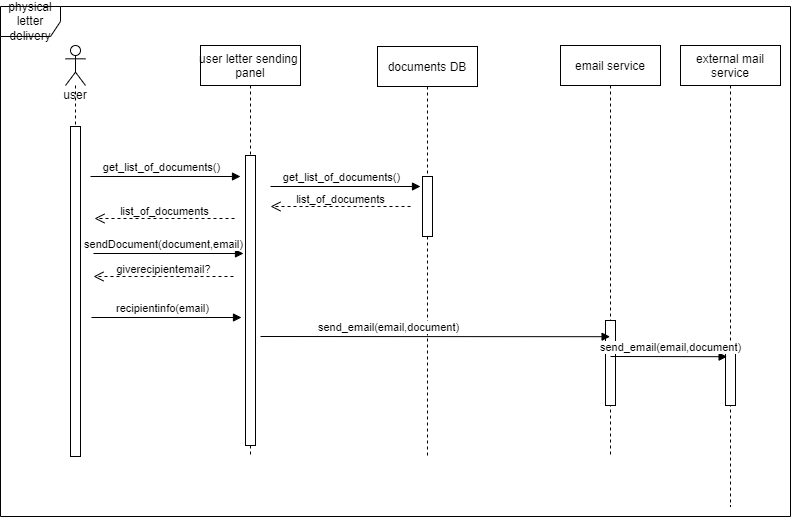

The diagram above was exported from draw.io. Its source (the exported page's mxGraphModel, read from the mxfile embedded in the PNG):
<mxGraphModel dx="281" dy="621" grid="1" gridSize="10" guides="1" tooltips="1" connect="1" arrows="1" fold="1" page="1" pageScale="1" pageWidth="850" pageHeight="1100" math="0" shadow="0">
  <root>
    <mxCell id="0" />
    <mxCell id="1" parent="0" />
    <mxCell id="62iLxjVJGYPEeGBwEZaz-22" value="physical letter delivery" style="shape=umlFrame;whiteSpace=wrap;html=1;fillColor=none;gradientColor=none;" parent="1" vertex="1">
      <mxGeometry x="100" y="40" width="790" height="510" as="geometry" />
    </mxCell>
    <mxCell id="62iLxjVJGYPEeGBwEZaz-5" value="user" style="shape=umlLifeline;participant=umlActor;perimeter=lifelinePerimeter;whiteSpace=wrap;html=1;container=1;collapsible=0;recursiveResize=0;verticalAlign=top;spacingTop=36;outlineConnect=0;" parent="1" vertex="1">
      <mxGeometry x="165" y="79" width="20" height="411" as="geometry" />
    </mxCell>
    <mxCell id="3nuBFxr9cyL0pnOWT2aG-5" value="user letter sending &#10;panel" style="shape=umlLifeline;perimeter=lifelinePerimeter;container=1;collapsible=0;recursiveResize=0;rounded=0;shadow=0;strokeWidth=1;" parent="1" vertex="1">
      <mxGeometry x="300" y="79" width="100" height="411" as="geometry" />
    </mxCell>
    <mxCell id="3nuBFxr9cyL0pnOWT2aG-6" value="" style="points=[];perimeter=orthogonalPerimeter;rounded=0;shadow=0;strokeWidth=1;" parent="3nuBFxr9cyL0pnOWT2aG-5" vertex="1">
      <mxGeometry x="45" y="110" width="10" height="290" as="geometry" />
    </mxCell>
    <mxCell id="62iLxjVJGYPEeGBwEZaz-1" value="" style="html=1;points=[];perimeter=orthogonalPerimeter;" parent="1" vertex="1">
      <mxGeometry x="170" y="160" width="10" height="330" as="geometry" />
    </mxCell>
    <object label="" sdf="sdf" id="62iLxjVJGYPEeGBwEZaz-9">
      <mxCell style="html=1;verticalAlign=bottom;endArrow=block;rounded=0;" parent="1" edge="1">
        <mxGeometry x="0.0333" y="10" width="80" relative="1" as="geometry">
          <mxPoint x="190" y="210" as="sourcePoint" />
          <mxPoint x="340" y="210" as="targetPoint" />
          <mxPoint as="offset" />
        </mxGeometry>
      </mxCell>
    </object>
    <mxCell id="62iLxjVJGYPEeGBwEZaz-23" value="get_list_of_documents()" style="edgeLabel;html=1;align=center;verticalAlign=middle;resizable=0;points=[];" parent="62iLxjVJGYPEeGBwEZaz-9" vertex="1" connectable="0">
      <mxGeometry x="-0.4156" y="-1" relative="1" as="geometry">
        <mxPoint x="26" y="-11" as="offset" />
      </mxGeometry>
    </mxCell>
    <mxCell id="62iLxjVJGYPEeGBwEZaz-15" value="documents DB" style="shape=umlLifeline;perimeter=lifelinePerimeter;container=1;collapsible=0;recursiveResize=0;rounded=0;shadow=0;strokeWidth=1;" parent="1" vertex="1">
      <mxGeometry x="477" y="80" width="100" height="410" as="geometry" />
    </mxCell>
    <mxCell id="62iLxjVJGYPEeGBwEZaz-16" value="" style="points=[];perimeter=orthogonalPerimeter;rounded=0;shadow=0;strokeWidth=1;" parent="62iLxjVJGYPEeGBwEZaz-15" vertex="1">
      <mxGeometry x="45" y="130" width="10" height="60" as="geometry" />
    </mxCell>
    <mxCell id="ZNWFDH6_I_0Zf-ZtsdpX-19" value="list_of_documents" style="html=1;verticalAlign=bottom;endArrow=open;dashed=1;endSize=8;rounded=0;" parent="62iLxjVJGYPEeGBwEZaz-15" edge="1">
      <mxGeometry y="2" relative="1" as="geometry">
        <mxPoint x="33" y="159.99999999999977" as="sourcePoint" />
        <mxPoint x="-107" y="159.99999999999977" as="targetPoint" />
        <mxPoint as="offset" />
      </mxGeometry>
    </mxCell>
    <mxCell id="ZNWFDH6_I_0Zf-ZtsdpX-3" value="list_of_documents" style="html=1;verticalAlign=bottom;endArrow=open;dashed=1;endSize=8;rounded=0;" parent="1" edge="1">
      <mxGeometry y="2" relative="1" as="geometry">
        <mxPoint x="334" y="251.99999999999977" as="sourcePoint" />
        <mxPoint x="194" y="251.99999999999977" as="targetPoint" />
        <mxPoint as="offset" />
      </mxGeometry>
    </mxCell>
    <object label="" sdf="sdf" id="ZNWFDH6_I_0Zf-ZtsdpX-4">
      <mxCell style="html=1;verticalAlign=bottom;endArrow=block;rounded=0;" parent="1" edge="1">
        <mxGeometry x="0.0333" y="10" width="80" relative="1" as="geometry">
          <mxPoint x="193.0000000000001" y="287" as="sourcePoint" />
          <mxPoint x="343" y="287" as="targetPoint" />
          <mxPoint as="offset" />
        </mxGeometry>
      </mxCell>
    </object>
    <mxCell id="ZNWFDH6_I_0Zf-ZtsdpX-5" value="sendDocument(document,email)" style="edgeLabel;html=1;align=center;verticalAlign=middle;resizable=0;points=[];" parent="ZNWFDH6_I_0Zf-ZtsdpX-4" vertex="1" connectable="0">
      <mxGeometry x="-0.4156" y="-1" relative="1" as="geometry">
        <mxPoint x="25" y="-11" as="offset" />
      </mxGeometry>
    </mxCell>
    <mxCell id="ZNWFDH6_I_0Zf-ZtsdpX-16" value="giverecipientemail?" style="html=1;verticalAlign=bottom;endArrow=open;dashed=1;endSize=8;rounded=0;" parent="1" edge="1">
      <mxGeometry y="2" relative="1" as="geometry">
        <mxPoint x="333" y="309.9999999999998" as="sourcePoint" />
        <mxPoint x="193" y="309.9999999999998" as="targetPoint" />
        <mxPoint as="offset" />
      </mxGeometry>
    </mxCell>
    <object label="" sdf="sdf" id="ZNWFDH6_I_0Zf-ZtsdpX-17">
      <mxCell style="html=1;verticalAlign=bottom;endArrow=block;rounded=0;" parent="1" edge="1">
        <mxGeometry x="0.0333" y="10" width="80" relative="1" as="geometry">
          <mxPoint x="370" y="220" as="sourcePoint" />
          <mxPoint x="520" y="220" as="targetPoint" />
          <mxPoint as="offset" />
        </mxGeometry>
      </mxCell>
    </object>
    <mxCell id="ZNWFDH6_I_0Zf-ZtsdpX-18" value="get_list_of_documents()" style="edgeLabel;html=1;align=center;verticalAlign=middle;resizable=0;points=[];" parent="ZNWFDH6_I_0Zf-ZtsdpX-17" vertex="1" connectable="0">
      <mxGeometry x="-0.4156" y="-1" relative="1" as="geometry">
        <mxPoint x="26" y="-11" as="offset" />
      </mxGeometry>
    </mxCell>
    <mxCell id="ZNWFDH6_I_0Zf-ZtsdpX-20" value="email service" style="shape=umlLifeline;perimeter=lifelinePerimeter;container=1;collapsible=0;recursiveResize=0;rounded=0;shadow=0;strokeWidth=1;" parent="1" vertex="1">
      <mxGeometry x="660" y="79" width="100" height="410" as="geometry" />
    </mxCell>
    <mxCell id="ZNWFDH6_I_0Zf-ZtsdpX-21" value="" style="points=[];perimeter=orthogonalPerimeter;rounded=0;shadow=0;strokeWidth=1;" parent="ZNWFDH6_I_0Zf-ZtsdpX-20" vertex="1">
      <mxGeometry x="45" y="275" width="10" height="85" as="geometry" />
    </mxCell>
    <object label="" sdf="sdf" id="ZNWFDH6_I_0Zf-ZtsdpX-23">
      <mxCell style="html=1;verticalAlign=bottom;endArrow=block;rounded=0;" parent="1" edge="1">
        <mxGeometry x="0.0333" y="10" width="80" relative="1" as="geometry">
          <mxPoint x="191" y="351" as="sourcePoint" />
          <mxPoint x="341" y="351" as="targetPoint" />
          <mxPoint as="offset" />
        </mxGeometry>
      </mxCell>
    </object>
    <mxCell id="ZNWFDH6_I_0Zf-ZtsdpX-24" value="recipientinfo(email)" style="edgeLabel;html=1;align=center;verticalAlign=middle;resizable=0;points=[];" parent="ZNWFDH6_I_0Zf-ZtsdpX-23" vertex="1" connectable="0">
      <mxGeometry x="-0.4156" y="-1" relative="1" as="geometry">
        <mxPoint x="26" y="-11" as="offset" />
      </mxGeometry>
    </mxCell>
    <object label="" sdf="sdf" id="ZNWFDH6_I_0Zf-ZtsdpX-28">
      <mxCell style="html=1;verticalAlign=bottom;endArrow=block;rounded=0;entryX=0.496;entryY=0.82;entryDx=0;entryDy=0;entryPerimeter=0;" parent="1" edge="1">
        <mxGeometry x="0.0333" y="10" width="80" relative="1" as="geometry">
          <mxPoint x="360" y="370" as="sourcePoint" />
          <mxPoint x="709.5999999999999" y="370.19999999999993" as="targetPoint" />
          <mxPoint as="offset" />
        </mxGeometry>
      </mxCell>
    </object>
    <mxCell id="ZNWFDH6_I_0Zf-ZtsdpX-29" value="send_email(email,document)" style="edgeLabel;html=1;align=center;verticalAlign=middle;resizable=0;points=[];" parent="ZNWFDH6_I_0Zf-ZtsdpX-28" vertex="1" connectable="0">
      <mxGeometry x="-0.4156" y="-1" relative="1" as="geometry">
        <mxPoint x="26" y="-11" as="offset" />
      </mxGeometry>
    </mxCell>
    <mxCell id="ZNWFDH6_I_0Zf-ZtsdpX-33" value="external mail&#10;service" style="shape=umlLifeline;perimeter=lifelinePerimeter;container=1;collapsible=0;recursiveResize=0;rounded=0;shadow=0;strokeWidth=1;" parent="1" vertex="1">
      <mxGeometry x="780" y="79" width="100" height="461" as="geometry" />
    </mxCell>
    <mxCell id="ZNWFDH6_I_0Zf-ZtsdpX-34" value="" style="points=[];perimeter=orthogonalPerimeter;rounded=0;shadow=0;strokeWidth=1;" parent="ZNWFDH6_I_0Zf-ZtsdpX-33" vertex="1">
      <mxGeometry x="45" y="297.5" width="10" height="62.5" as="geometry" />
    </mxCell>
    <object label="" sdf="sdf" id="ZNWFDH6_I_0Zf-ZtsdpX-38">
      <mxCell style="html=1;verticalAlign=bottom;endArrow=block;rounded=0;entryX=0.496;entryY=0.82;entryDx=0;entryDy=0;entryPerimeter=0;" parent="1" edge="1">
        <mxGeometry x="0.0333" y="10" width="80" relative="1" as="geometry">
          <mxPoint x="710" y="390" as="sourcePoint" />
          <mxPoint x="826.5999999999999" y="390.20000000000005" as="targetPoint" />
          <mxPoint as="offset" />
        </mxGeometry>
      </mxCell>
    </object>
    <mxCell id="ZNWFDH6_I_0Zf-ZtsdpX-39" value="send_email(email,document)" style="edgeLabel;html=1;align=center;verticalAlign=middle;resizable=0;points=[];" parent="ZNWFDH6_I_0Zf-ZtsdpX-38" vertex="1" connectable="0">
      <mxGeometry x="-0.4156" y="-1" relative="1" as="geometry">
        <mxPoint x="26" y="-11" as="offset" />
      </mxGeometry>
    </mxCell>
  </root>
</mxGraphModel>